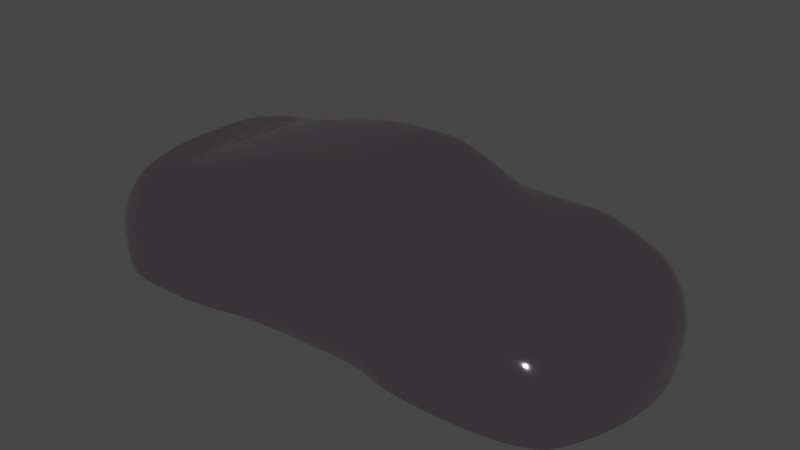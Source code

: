 # Source: Paint_tester1.blend  (saved by Blender 4.1.17; exported with 4.5.12 LTS)
import bpy
from mathutils import Matrix  # noqa: F401  (used for matrix-valued properties, if any)

bpy.ops.wm.read_factory_settings(use_empty=True)
scene = bpy.context.scene
scene.name = 'Scene'

# ---- materials (node trees are filled in below, after node groups)
mat_material = bpy.data.materials.new('Material')
mat_material.use_transparent_shadow = False

# ---- material node trees
mat_material.use_nodes = True; mat_material.node_tree.nodes.clear()
_N = mat_material.node_tree.nodes; _L = mat_material.node_tree.links
n0 = _N.new('ShaderNodeOutputMaterial'); n0.name = 'Material Output'; n0.location = (300, 300)
n1 = _N.new('ShaderNodeBsdfPrincipled'); n1.name = 'Principled BSDF'; n1.location = (-13, 302)
n1.distribution = 'GGX'
n1.subsurface_method = 'RANDOM_WALK_SKIN'
n1.inputs[0].default_value = (0.6875, 0.5502, 0.631, 1.0)
n1.inputs[1].default_value = 1.0
n1.inputs[2].default_value = 0.03607
n1.inputs[3].default_value = 1.45
n1.inputs[27].default_value = (0.0, 0.0, 0.0, 1.0)
n1.inputs[28].default_value = 1.0
_L.new(n1.outputs[0], n0.inputs[0])
n0.is_active_output = True

# ---- world
world_world = bpy.data.worlds.new('World'); scene.world = world_world
world_world.use_nodes = True; world_world.node_tree.nodes.clear()
_N = world_world.node_tree.nodes; _L = world_world.node_tree.links
n0 = _N.new('ShaderNodeOutputWorld'); n0.name = 'World Output'; n0.location = (300, 300)
n1 = _N.new('ShaderNodeBackground'); n1.name = 'Background'; n1.location = (10, 300)
n1.inputs[0].default_value = (0.05088, 0.05088, 0.05088, 1.0)
_L.new(n1.outputs[0], n0.inputs[0])
n0.is_active_output = True
world_world.color = (0.05088, 0.05088, 0.05088)
world_world.use_sun_shadow = False
world_world.sun_shadow_jitter_overblur = 0.0

# ---- meshes
me_plane = bpy.data.meshes.new('Plane')
me_plane.from_pydata([(-1.315, 0.7779, -0.3586), (0.9332, 0.8714, -0.583), (-1.462, 0.0, -0.3395), (1.162, 0.0, -0.5662), (-0.1453, 0.7825, -0.154), (-0.1453, 0.0, -0.1052), (0.1754, 0.0, -0.1468), (0.09306, 0.7725, -0.1677), (-1.76, 0.7794, -0.5284), (-1.888, 0.0, -0.5018), (-2.191, 0.691, -0.557), (-2.397, 0.9926, -1.513), (-2.299, 0.0, -0.56), (2.623, 0.0, -1.526), (2.025, 0.979, -0.7569), (2.604, 0.0, -0.9959), (1.497, 1.134, -0.6474), (1.551, 0.0, -0.658), (-1.207, 1.261, -1.526), (-0.6142, 1.11, -1.526), (0.6571, 1.059, -1.526), (0.8633, 0.0, -1.526), (0.8633, 0.8148, -1.526), (-0.6027, 0.0, -1.526), (-1.199, 0.0, -1.526), (-2.016, 0.0, -0.5365), (-0.6577, 0.7656, -0.1801), (-0.6577, 0.0, -0.1446), (0.04722, 1.069, -1.526), (0.04914, 0.0, -1.526), (0.5922, 1.166, -0.7), (0.02161, 1.15, -0.7032), (-0.6133, 1.05, -0.6148), (1.152, 1.161, -0.6495), (-1.24, 0.9327, -0.6), (1.11, 0.4595, -0.5662), (-1.417, 0.4329, -0.3385), (-0.1453, 0.4251, -0.1133), (0.1404, 0.41, -0.1468), (-1.843, 0.4329, -0.5018), (2.496, 0.5095, -1.526), (2.51, 0.5398, -0.9961), (1.516, 0.5796, -0.658), (-1.691, 1.326, -1.522), (-0.4991, 0.5152, -1.526), (0.6422, 0.5101, -1.526), (-0.6577, 0.4531, -0.1631), (0.04914, 0.5101, -1.526), (2.298, 0.7937, -0.7966), (1.573, 0.8426, -0.6162), (2.645, 0.0, -1.225), (2.569, 0.527, -1.225), (-1.097, 1.163, -0.7), (-2.407, 0.0, -0.5426), (-1.662, 1.126, -0.66), (-2.337, 0.9514, -0.668), (-2.409, 0.4264, -0.5423), (-2.488, 1.093, -1.103), (-1.191, 1.311, -1.204), (-0.6083, 1.239, -1.05), (0.6172, 1.23, -1.111), (0.0363, 1.228, -1.111), (-2.524, 0.4541, -1.157), (-2.527, 0.0, -1.107), (-1.421, 1.312, -0.7704), (0.6047, 1.207, -0.9034), (0.4842, 1.021, -0.6072), (0.01586, 1.027, -0.6232), (0.02988, 1.2, -0.9055), (-0.6091, 1.193, -0.843), (-2.467, 0.0, -0.9055), (-2.412, 1.045, -0.8855), (-2.468, 0.4515, -0.9053), (-0.9338, 0.0, -1.526), (-1.998, 0.7627, -0.5613), (2.625, 0.0, -1.5), (-2.446, 1.034, -1.442), (-2.183, 1.316, -1.519), (-2.059, 1.03, -0.66), (-2.193, 1.316, -1.188), (-1.921, 1.318, -0.7604), (-2.39, 0.0, -0.724), (-2.392, 0.4486, -0.7238), (-2.444, 0.9105, -1.512), (-2.461, 0.9462, -0.8896), (-2.381, 0.8661, -0.6776), (-2.355, 0.8225, -0.6371), (-0.6153, 0.9968, -0.6063), (2.44, 0.0, -0.8787), (2.361, 0.5444, -0.8583), (2.405, 0.7533, -1.526), (-0.6084, 0.8328, -1.526), (0.6422, 0.8056, -1.526), (0.04914, 0.8122, -1.526), (2.486, 0.7709, -1.226), (2.412, 0.7785, -0.9831), (1.851, 1.226, -0.9172), (1.922, 1.227, -1.197), (1.921, 1.221, -1.526), (1.148, 1.25, -0.78), (0.8576, 1.255, -1.2), (0.9096, 1.251, -0.91), (1.62, 1.242, -0.827), (0.8645, 1.201, -1.526), (1.866, 0.0, -1.526), (1.858, 0.5101, -1.526), (1.858, 0.8148, -1.526), (0.8633, 0.5101, -1.526), (-1.265, 1.311, -0.9255), (-2.098, 1.317, -0.9125), (-1.671, 1.315, -0.735), (-1.692, 1.327, -1.196), (-1.681, 1.328, -0.919), (-1.752, 0.9291, -0.59), (-2.267, 0.7977, -0.6031), (-2.012, 0.9023, -0.6), (2.222, 1.024, -1.526), (2.28, 0.9782, -1.526), (2.294, 1.065, -1.166), (2.238, 1.107, -1.164), (2.209, 1.074, -0.9623), (-0.6083, 1.26, -1.284), (0.6297, 1.227, -1.319), (0.04272, 1.231, -1.319), (2.546, 0.254, -1.526), (2.568, 0.2699, -0.996), (1.545, 0.2898, -0.658), (2.618, 0.2635, -1.225), (2.412, 0.2722, -0.8685), (-0.9035, 1.211, -1.526), (-0.8994, 1.262, -1.244), (-0.9366, 1.252, -0.988), (-2.191, 0.4329, -0.557), (-1.998, 0.4329, -0.5575), (-2.299, 0.4329, -0.56), (-0.9785, 1.085, -0.6553), (2.634, 0.0, -1.376), (2.556, 0.525, -1.376), (2.468, 0.7725, -1.376), (1.922, 1.225, -1.365), (2.247, 1.091, -1.369), (2.316, 1.037, -1.371), (2.606, 0.2625, -1.376), (0.8534, 1.253, -1.36), (-2.138, 0.5172, -1.519), (2.595, 0.2615, -1.526), (-2.192, 0.0, -1.273), (-2.191, 0.0, -0.557), (2.568, 0.0, -1.526), (0.04914, 1.119, -1.526), (0.6422, 1.109, -1.526), (-1.735, 0.0, -1.526), (-0.6084, 1.159, -1.526), (-2.504, 0.8794, -1.444), (2.45, 0.774, -1.526), (2.544, 0.5229, -1.526), (-2.438, 1.021, -1.512), (-2.16, 1.267, -1.519), (0.8493, 1.25, -1.526), (2.318, 1.011, -1.526), (2.248, 1.066, -1.526), (1.907, 1.172, -1.526), (-0.9158, 1.163, -1.526), (-1.691, 1.277, -1.522), (-1.199, 1.31, -1.526), (-1.197, 1.311, -1.471), (-0.6084, 1.176, -1.485), (0.6401, 1.129, -1.491), (0.04805, 1.138, -1.491), (-2.185, 1.316, -1.462), (0.85, 1.25, -1.498), (-1.691, 1.327, -1.467), (2.318, 1.015, -1.5), (-0.9028, 1.22, -1.478), (2.546, 0.5233, -1.5), (2.453, 0.7738, -1.501), (1.921, 1.221, -1.499), (2.248, 1.07, -1.499), (2.597, 0.2616, -1.5), (1.817, 1.04, -0.7138), (1.939, 0.562, -0.7582), (1.935, 0.8182, -0.7064), (1.995, 0.0, -0.7684), (1.978, 0.281, -0.7633), (2.266, 1.079, -1.21), (2.283, 1.039, -1.526), (2.282, 1.064, -1.37), (2.251, 1.001, -1.526), (2.283, 1.043, -1.499), (-2.123, 0.0, -1.519), (-0.9461, 0.4778, -1.526), (-1.717, 0.5174, -1.525), (-1.202, 0.4949, -1.526), (-2.149, 0.8729, -1.519), (0.1077, 0.7521, -0.1665), (0.8633, 0.2551, -1.526), (1.866, 0.2551, -1.526), (0.6422, 0.0, -1.526), (0.7527, 0.2664, -1.526), (0.7527, 0.0, -1.526), (-2.497, 0.9162, -1.511), (-2.193, 0.4541, -1.273), (-2.528, 0.4539, -1.107), (-2.539, 0.9881, -1.105), (-2.523, 0.0, -1.157), (-2.504, 0.9284, -1.442), (-2.501, 0.8816, -1.508), (-2.136, 0.0, -1.47), (-2.148, 0.5057, -1.47), (-2.183, 0.8613, -1.47), (-2.46, 0.0, -1.179), (-2.461, 0.4541, -1.179), (-2.434, 0.88, -1.506), (-2.446, 0.8748, -1.444), (-2.16, 0.5115, -1.51), (-2.181, 0.8499, -1.51), (-2.146, 0.0, -1.51), (-2.526, 0.8195, -1.208), (-2.527, 0.801, -1.192), (-2.527, 0.8126, -1.197), (-2.249, 0.7988, -1.272), (-2.247, 0.8174, -1.287), (-2.249, 0.8105, -1.276), (-2.489, 0.7937, -1.205), (-2.488, 0.8126, -1.22), (-2.49, 0.8054, -1.21), (-2.529, 0.8644, -1.184), (-2.531, 0.8525, -1.165), (-2.233, 0.7919, -1.29), (-2.53, 0.8636, -1.171), (-2.189, 0.459, -1.292), (-2.188, 0.0, -1.287), (-2.148, 0.8435, -1.519), (-2.18, 0.8318, -1.47), (-2.18, 0.8218, -1.51), (-2.286, 0.0, -0.5597), (-2.011, 0.886, -0.5955), (-1.753, 0.9115, -0.5828), (-2.258, 0.7852, -0.5977), (-2.287, 0.4329, -0.5596), (1.046, 0.0, -0.5171), (-1.249, 0.9146, -0.5717), (0.9967, 0.4537, -0.5171), (0.4384, 0.9918, -0.5557), (-0.003006, 0.9979, -0.5683), (-0.6203, 0.9697, -0.5564), (0.8365, 0.8574, -0.5343)], [], [(46, 37, 4, 26), (37, 38, 194, 7, 4), (245, 87, 34, 241), (114, 86, 56, 134), (20, 103, 22, 92), (51, 94, 95, 41), (181, 179, 16, 49), (171, 165, 164, 43), (93, 28, 20, 92), (105, 107, 22, 106), (115, 78, 55, 114), (36, 46, 26, 0), (32, 87, 67, 31), (91, 19, 28, 93), (66, 30, 31, 67), (242, 35, 1, 246), (166, 168, 149, 152), (168, 167, 150, 149), (2, 27, 46, 36), (24, 192, 190, 73), (133, 132, 147, 25), (183, 180, 42, 126), (127, 51, 41, 125), (196, 104, 21, 195), (39, 8, 74, 133), (36, 0, 8, 39), (5, 6, 38, 37), (27, 5, 37, 46), (181, 49, 42, 180), (167, 170, 158, 150), (142, 137, 51, 127), (69, 68, 61, 59), (139, 97, 119, 140), (205, 76, 156, 200), (44, 190, 91), (112, 111, 79, 109), (70, 72, 202, 63), (84, 71, 57, 203), (65, 101, 100, 60), (65, 60, 61, 68), (16, 102, 99, 33), (32, 31, 68, 69), (30, 33, 99, 101, 65), (96, 102, 16, 179), (2, 36, 39, 9), (246, 243, 7, 194), (30, 66, 1, 33), (31, 30, 65, 68), (85, 84, 72, 82), (81, 82, 72, 70), (76, 169, 77, 156), (239, 238, 114, 134), (239, 134, 12, 235), (113, 54, 78, 115), (157, 163, 191, 193), (53, 56, 82, 81), (55, 71, 84, 85), (56, 86, 85, 82), (240, 3, 35, 242), (125, 41, 89, 128), (137, 138, 94, 51), (48, 89, 41, 95), (44, 91, 93, 47), (45, 92, 22, 107), (47, 93, 92, 45), (54, 110, 80, 78), (14, 48, 95, 120), (94, 118, 120, 95), (138, 141, 118, 94), (105, 106, 90, 40), (103, 161, 106, 22), (16, 33, 49), (42, 49, 33, 1), (151, 191, 192, 24), (110, 112, 109, 80), (114, 55, 85, 86), (64, 108, 112, 110), (108, 58, 111, 112), (169, 171, 43, 77), (54, 52, 64, 110), (237, 113, 115, 236), (236, 115, 114, 238), (119, 120, 118, 184), (186, 184, 118, 141), (106, 161, 116, 187), (34, 52, 54, 113), (244, 67, 87, 245), (61, 60, 122, 123), (59, 61, 123, 121), (173, 130, 121, 166), (130, 131, 59, 121), (52, 131, 108, 64), (32, 69, 52, 135), (32, 135, 34, 87), (15, 125, 128, 88), (136, 142, 127, 50), (50, 127, 125, 15), (182, 183, 126, 17), (3, 17, 126, 35), (57, 71, 109, 79), (58, 108, 131, 130), (165, 58, 130, 173), (69, 59, 131, 52), (12, 134, 56, 53), (9, 39, 133, 25), (133, 74, 10, 132), (34, 135, 52), (75, 178, 142, 136), (188, 186, 141, 172), (175, 172, 141, 138), (174, 175, 138, 137), (178, 174, 137, 142), (60, 100, 143, 122), (97, 139, 143, 100), (176, 98, 158, 170), (101, 99, 102, 96), (148, 124, 145, 13), (20, 28, 149, 150), (28, 19, 152, 149), (144, 191, 151, 189), (40, 90, 154, 155), (157, 11, 156, 77), (11, 83, 200, 156), (103, 20, 150, 158), (187, 116, 160, 185), (116, 161, 98, 160), (90, 117, 159, 154), (19, 162, 129, 152), (163, 157, 77, 43), (124, 40, 155, 145), (124, 148, 104, 196), (161, 103, 158, 98), (18, 163, 43, 164), (162, 18, 164, 129), (145, 155, 174, 178), (98, 176, 177, 160), (155, 154, 175, 174), (154, 159, 172, 175), (185, 188, 172, 159), (13, 145, 178, 75), (164, 165, 173, 129), (129, 173, 166, 152), (79, 111, 171, 169), (57, 79, 169, 76), (203, 57, 76, 205), (122, 143, 170, 167), (123, 122, 167, 168), (121, 123, 168, 166), (111, 58, 165, 171), (71, 55, 78, 80, 109), (88, 128, 183, 182), (48, 181, 180, 89), (128, 89, 180, 183), (48, 14, 179, 181), (120, 96, 179, 14), (100, 101, 96, 97), (120, 119, 97, 96), (139, 140, 177, 176), (176, 170, 143, 139), (160, 177, 188, 185), (117, 187, 185, 159), (177, 140, 186, 188), (140, 119, 184, 186), (90, 106, 187, 117), (190, 192, 18, 162), (190, 162, 19, 91), (193, 191, 144, 232), (190, 44, 23, 73), (192, 191, 163, 18), (241, 34, 113, 237), (244, 243, 66, 67), (42, 1, 35, 126), (105, 196, 195, 107), (40, 124, 196, 105), (23, 44, 47, 29), (47, 45, 197, 29), (199, 197, 45, 198), (21, 199, 198, 195), (45, 107, 195, 198), (210, 211, 201, 146), (62, 204, 63, 202), (153, 217, 226, 205), (153, 205, 200, 206), (213, 224, 217, 153), (209, 221, 224, 213), (157, 193, 83, 11), (207, 231, 230, 208), (234, 215, 193, 232), (211, 223, 220, 201), (216, 207, 208, 214), (212, 213, 153, 206), (220, 222, 221, 228), (227, 202, 72, 84), (189, 216, 214, 144), (218, 62, 202, 227), (204, 62, 211, 210), (83, 212, 206, 200), (233, 209, 215, 234), (212, 83, 193, 215), (213, 212, 215, 209), (201, 220, 228, 230), (229, 227, 84, 203), (208, 233, 234, 214), (221, 222, 225, 224), (222, 220, 223, 225), (217, 219, 229, 226), (219, 218, 227, 229), (224, 225, 219, 217), (225, 223, 218, 219), (226, 229, 203, 205), (62, 218, 223, 211), (228, 221, 209, 233), (214, 234, 232, 144), (230, 231, 146, 201), (230, 228, 233, 208), (4, 7, 243, 244), (0, 241, 237, 8), (4, 244, 245, 26), (74, 236, 238, 10), (8, 237, 236, 74), (6, 240, 242, 38), (132, 239, 235, 147), (132, 10, 238, 239), (1, 66, 243, 246), (38, 242, 246, 194), (26, 245, 241, 0)])
me_plane.polygons.foreach_set('use_smooth', [True] * 226)
_uv = me_plane.uv_layers.new(name='UVMap')
_uv.uv.foreach_set('vector', [0.25, 0.75, 0.5, 0.75, 0.5, 0.9389, 0.25, 1.0, 0.5, 0.75, 0.6034, 0.7012, 0.6034, 0.9256, 0.6034, 0.9389, 0.5, 0.9389, 0.1678, 1.0, 0.1559, 1.0, 0.0, 1.0, 0.0, 1.0, 0.0, 0.9776, 0.0, 0.9386, 0.0, 0.75, 0.0, 0.6619, 0.0, 0.9672, 0.0, 0.9991, 0.0, 0.8213, 0.0, 0.8213, 0.0, 0.75, 0.0, 0.8574, 0.0, 0.8574, 0.0, 0.75, 0.0, 0.8698, 0.03676, 0.9705, 0.07352, 0.9985, 0.0, 0.8693, 0.0, 1.0, 0.0, 1.0, 0.0, 1.0, 0.0, 1.0, 0.0, 0.8213, 0.0, 0.9711, 0.0, 0.9672, 0.0, 0.8213, 0.0, 0.75, 0.0, 0.75, 0.0, 0.8213, 0.0, 0.8213, 0.0, 1.0, 0.0, 1.0, 0.0, 1.0, 0.0, 1.0, 0.0, 0.7016, 0.25, 0.75, 0.25, 1.0, 0.0, 1.0, 0.1524, 1.0, 0.1579, 1.0, 0.3544, 1.019, 0.2837, 1.004, 0.0, 0.8213, 0.0, 0.9739, 0.0, 0.9711, 0.0, 0.8213, 0.5306, 1.0, 0.3887, 1.0, 0.2837, 1.004, 0.3544, 1.019, 0.9314, 0.701, 0.9749, 0.7009, 1.0, 1.0, 0.9536, 0.9913, 0.006992, 1.0, 0.01115, 1.0, 0.0, 1.0, 0.0, 1.0, 0.01115, 1.0, 0.01658, 1.0, 0.0, 1.0, 0.0, 1.0, 0.0, 0.5, 0.25, 0.5, 0.25, 0.75, 0.0, 0.7016, 0.0, 0.828, 0.0, 0.8927, 0.0, 0.8951, 0.0, 0.8285, 0.0, 0.709, 0.0, 0.6474, 0.0, 0.6474, 0.0, 0.709, 0.0, 0.6229, 0.0, 0.7459, 0.0, 0.75, 0.0, 0.625, 0.0, 0.625, 0.0, 0.75, 0.0, 0.75, 0.0, 0.625, 0.0, 0.5727, 0.0, 0.5237, 0.0, 0.5237, 0.0, 0.5727, 0.0, 0.6661, 0.0, 0.9444, 0.0, 1.0, 0.0, 0.709, 0.0, 0.7016, 0.0, 1.0, 0.0, 0.9444, 0.0, 0.6661, 0.5, 0.5, 0.6034, 0.5, 0.6034, 0.7012, 0.5, 0.75, 0.25, 0.5, 0.5, 0.5, 0.5, 0.75, 0.25, 0.75, 0.0, 0.8698, 0.0, 0.8693, 0.0, 0.75, 0.0, 0.7459, 0.01658, 1.0, 0.01761, 1.0, 0.0, 1.0, 0.0, 1.0, 0.0, 0.625, 0.0, 0.75, 0.0, 0.75, 0.0, 0.625, 0.1151, 1.0, 0.1633, 1.0, 0.1307, 1.0, 0.08033, 1.0, 0.01703, 0.9978, 0.03402, 0.9989, 0.003651, 0.9929, 0.001954, 0.9862, 0.0, 0.9542, 0.0, 1.0, 0.0, 1.0, 0.0, 0.9533, 0.0, 0.6983, 0.0, 0.8243, 0.0, 0.8213, 0.0, 1.0, 0.0, 1.0, 0.0, 1.0, 0.0, 1.0, 0.0, 0.5, 0.0, 0.7398, 0.0, 0.7203, 0.0, 0.5, 0.0, 0.9611, 0.0, 1.0, 0.0, 1.0, 0.0, 0.9582, 0.2915, 1.0, 0.3996, 1.0, 0.2064, 1.0, 0.1943, 1.0, 0.2915, 1.0, 0.1943, 1.0, 0.1307, 1.0, 0.1633, 1.0, 0.07352, 0.9985, 0.06316, 0.9988, 0.4667, 1.0, 0.5396, 0.9997, 0.1524, 1.0, 0.2013, 1.0, 0.1633, 1.0, 0.1151, 1.0, 0.3887, 1.0, 0.5396, 0.9997, 0.4667, 1.0, 0.3996, 1.0, 0.2915, 1.0, 0.02718, 0.9964, 0.06316, 0.9988, 0.07352, 0.9985, 0.03676, 0.9705, 0.0, 0.5, 0.0, 0.7016, 0.0, 0.6661, 0.0, 0.5, 0.9536, 0.9913, 0.5391, 0.9928, 0.6034, 0.9389, 0.6034, 0.9256, 0.3887, 1.0, 0.5306, 1.0, 1.0, 1.0, 0.5396, 0.9997, 0.2837, 1.004, 0.3887, 1.0, 0.2915, 1.0, 0.1633, 1.0, 0.0, 0.9627, 0.0, 0.9611, 0.0, 0.7398, 0.0, 0.75, 0.0, 0.5, 0.0, 0.75, 0.0, 0.7398, 0.0, 0.5, 0.0, 1.0, 0.0, 0.7514, 0.0, 0.75, 0.0, 1.0, 0.0, 0.6602, 0.0, 0.9802, 0.0, 0.9776, 0.0, 0.6619, 0.0, 0.6602, 0.0, 0.6619, 0.0, 0.6619, 0.0, 0.6602, 0.0, 1.0, 0.0, 1.0, 0.0, 1.0, 0.0, 1.0, 0.0, 0.7406, 0.0, 0.9815, 0.0, 0.7007, 0.0, 0.7495, 0.0, 0.5, 0.0, 0.75, 0.0, 0.75, 0.0, 0.5, 0.0, 1.0, 0.0, 1.0, 0.0, 0.9611, 0.0, 0.9627, 0.0, 0.75, 0.0, 0.9386, 0.0, 0.9627, 0.0, 0.75, 0.8401, 0.499, 0.8714, 0.4988, 0.9749, 0.7009, 0.9314, 0.701, 0.0, 0.625, 0.0, 0.75, 0.0, 0.7417, 0.0, 0.6209, 0.0, 0.75, 0.0, 0.8574, 0.0, 0.8574, 0.0, 0.75, 0.0, 0.8703, 0.0, 0.7417, 0.0, 0.75, 0.0, 0.8574, 0.0, 0.6983, 0.0, 0.8213, 0.0, 0.8213, 0.0, 0.75, 0.0, 0.75, 0.0, 0.8213, 0.0, 0.8213, 0.0, 0.75, 0.0, 0.75, 0.0, 0.8213, 0.0, 0.8213, 0.0, 0.75, 0.0, 1.0, 0.0, 1.0, 0.0, 1.0, 0.0, 1.0, 0.0129, 0.9523, 0.0, 0.8703, 0.0, 0.8574, 0.002592, 0.9637, 0.0, 0.8574, 0.0005061, 0.9781, 0.002592, 0.9637, 0.0, 0.8574, 0.0, 0.8574, 0.0, 0.9668, 0.0005061, 0.9781, 0.0, 0.8574, 0.0, 0.75, 0.0, 0.8213, 0.0, 0.844, 0.0, 0.744, 0.0, 0.9991, 0.0, 0.9754, 0.0, 0.8213, 0.0, 1.0, 0.07352, 0.9985, 0.5396, 0.9997, 0.0, 0.8693, 0.0, 0.75, 0.0, 0.8693, 0.5396, 0.9997, 1.0, 1.0, 0.0, 0.5093, 0.0, 0.7007, 0.0, 0.8927, 0.0, 0.828, 0.0, 1.0, 0.0, 1.0, 0.0, 1.0, 0.0, 1.0, 0.0, 1.0, 0.0, 1.0, 0.0, 0.9627, 0.0, 0.9386, 0.0, 1.0, 0.0, 1.0, 0.0, 1.0, 0.0, 1.0, 0.0, 1.0, 0.0, 1.0, 0.0, 1.0, 0.0, 1.0, 0.0, 0.7514, 0.0, 0.7501, 0.0, 0.75, 0.0, 0.75, 0.0, 1.0, 0.02635, 1.0, 0.0, 1.0, 0.0, 1.0, 0.0, 0.9935, 0.0, 1.0, 0.0, 1.0, 0.0, 1.0, 0.0, 1.0, 0.0, 1.0, 0.0, 1.0, 0.0, 1.0, 0.003651, 0.9929, 0.002592, 0.9637, 0.0005061, 0.9781, 0.002024, 0.9883, 0.0009771, 0.9765, 0.002024, 0.9883, 0.0005061, 0.9781, 0.0, 0.9668, 0.0, 0.8213, 0.0, 0.9754, 0.0, 0.9489, 0.0, 0.9413, 0.0, 1.0, 0.02635, 1.0, 0.0, 1.0, 0.0, 1.0, 0.3714, 1.01, 0.3544, 1.019, 0.1579, 1.0, 0.1678, 1.0, 0.1307, 1.0, 0.1943, 1.0, 0.09717, 1.0, 0.06533, 1.0, 0.08033, 1.0, 0.1307, 1.0, 0.06533, 1.0, 0.04098, 1.0, 0.003496, 1.0, 0.02049, 1.0, 0.04098, 1.0, 0.006992, 1.0, 0.02049, 1.0, 0.04016, 1.0, 0.08033, 1.0, 0.04098, 1.0, 0.02635, 1.0, 0.04016, 1.0, 0.0, 1.0, 0.0, 1.0, 0.1524, 1.0, 0.1151, 1.0, 0.02635, 1.0, 0.05925, 1.0, 0.1524, 1.0, 0.05925, 1.0, 0.0, 1.0, 0.1559, 1.0, 0.0, 0.5, 0.0, 0.625, 0.0, 0.6209, 0.0, 0.5, 0.0, 0.5, 0.0, 0.625, 0.0, 0.625, 0.0, 0.5, 0.0, 0.5, 0.0, 0.625, 0.0, 0.625, 0.0, 0.5, 0.0, 0.5, 0.0, 0.6229, 0.0, 0.625, 0.0, 0.5, 0.8714, 0.4988, 0.0, 0.5, 0.0, 0.625, 0.9749, 0.7009, 0.0, 1.0, 0.0, 1.0, 0.0, 1.0, 0.0, 1.0, 0.0, 1.0, 0.0, 1.0, 0.04016, 1.0, 0.02049, 1.0, 0.0, 1.0, 0.0, 1.0, 0.02049, 1.0, 0.003496, 1.0, 0.1151, 1.0, 0.08033, 1.0, 0.04016, 1.0, 0.02635, 1.0, 0.0, 0.5, 0.0, 0.6619, 0.0, 0.75, 0.0, 0.5, 0.0, 0.5, 0.0, 0.6661, 0.0, 0.709, 0.0, 0.5, 0.0, 0.709, 0.0, 1.0, 0.0, 1.0, 0.0, 0.6474, 0.0, 1.0, 0.05925, 1.0, 0.02635, 1.0, 0.0, 0.5, 0.0, 0.625, 0.0, 0.625, 0.0, 0.5, 0.0001667, 0.9646, 0.0009771, 0.9765, 0.0, 0.9668, 0.0, 0.9546, 0.0, 0.8574, 0.0, 0.9546, 0.0, 0.9668, 0.0, 0.8574, 0.0, 0.75, 0.0, 0.8574, 0.0, 0.8574, 0.0, 0.75, 0.0, 0.625, 0.0, 0.75, 0.0, 0.75, 0.0, 0.625, 0.1943, 1.0, 0.2064, 1.0, 0.1032, 1.0, 0.09717, 1.0, 0.03402, 0.9989, 0.01703, 0.9978, 0.1032, 1.0, 0.2064, 1.0, 0.002906, 0.996, 0.0, 0.9956, 0.0, 1.0, 0.01761, 1.0, 0.3996, 1.0, 0.4667, 1.0, 0.06316, 0.9988, 0.02718, 0.9964, 0.0, 0.5237, 0.0, 0.6216, 0.0, 0.625, 0.0, 0.5, 0.0, 0.9672, 0.0, 0.9711, 0.0, 1.0, 0.0, 1.0, 0.0, 0.9711, 0.0, 0.9739, 0.0, 1.0, 0.0, 1.0, 0.0, 0.7575, 0.0, 0.7007, 0.0, 0.5093, 0.0, 0.7691, 0.0, 0.744, 0.0, 0.844, 0.0, 0.8574, 0.0, 0.75, 0.0, 0.7406, 0.0, 0.894, 0.0, 1.0, 0.0, 0.75, 0.0, 0.894, 0.0, 0.8874, 0.0, 0.9533, 0.0, 1.0, 0.0, 0.9991, 0.0, 0.9672, 0.0, 1.0, 0.0, 1.0, 0.0, 0.9413, 0.0, 0.9489, 0.0, 0.9723, 0.0, 0.9622, 0.0, 0.9489, 0.0, 0.9754, 0.0, 0.9956, 0.0, 0.9723, 0.0, 0.844, 0.0, 0.9336, 0.0, 0.9521, 0.0, 0.8574, 0.0, 0.9739, 0.0, 0.9924, 0.0, 1.0, 0.0, 1.0, 0.0, 0.7407, 0.0, 0.7406, 0.0, 0.75, 0.0, 0.75, 0.0, 0.6216, 0.0, 0.744, 0.0, 0.75, 0.0, 0.625, 0.0, 0.6216, 0.0, 0.5237, 0.0, 0.5237, 0.0, 0.5727, 0.0, 0.9754, 0.0, 0.9991, 0.0, 1.0, 0.0, 0.9956, 0.0, 0.9929, 0.0, 0.9815, 0.0, 1.0, 0.0, 1.0, 0.0, 0.9924, 0.0, 0.9929, 0.0, 1.0, 0.0, 1.0, 0.0, 0.625, 0.0, 0.75, 0.0, 0.75, 0.0, 0.625, 0.0, 0.9956, 0.002906, 0.996, 0.0003335, 0.9747, 0.0, 0.9723, 0.0, 0.75, 0.0, 0.8574, 0.0, 0.8574, 0.0, 0.75, 0.0, 0.8574, 0.0, 0.9521, 0.0, 0.9546, 0.0, 0.8574, 0.0, 0.9622, 0.0001667, 0.9646, 0.0, 0.9546, 0.0, 0.9521, 0.0, 0.5, 0.0, 0.625, 0.0, 0.625, 0.0, 0.5, 0.0, 1.0, 0.0, 1.0, 0.003496, 1.0, 0.0, 1.0, 0.0, 1.0, 0.003496, 1.0, 0.006992, 1.0, 0.0, 1.0, 0.0, 1.0, 0.0, 1.0, 0.0, 1.0, 0.0, 1.0, 0.0, 1.0, 0.0, 1.0, 0.0, 1.0, 0.0, 1.0, 0.0, 0.9582, 0.0, 1.0, 0.0, 1.0, 0.0, 0.9542, 0.09717, 1.0, 0.1032, 1.0, 0.01761, 1.0, 0.01658, 1.0, 0.06533, 1.0, 0.09717, 1.0, 0.01658, 1.0, 0.01115, 1.0, 0.04098, 1.0, 0.06533, 1.0, 0.01115, 1.0, 0.006992, 1.0, 0.0, 1.0, 0.0, 1.0, 0.0, 1.0, 0.0, 1.0, 0.0, 1.0, 0.0, 1.0, 0.0, 1.0, 0.0, 1.0, 0.0, 1.0, 0.0, 0.5, 0.0, 0.6209, 0.0, 0.6229, 0.0, 0.5, 0.0, 0.8703, 0.0, 0.8698, 0.0, 0.7459, 0.0, 0.7417, 0.0, 0.6209, 0.0, 0.7417, 0.0, 0.7459, 0.0, 0.6229, 0.0, 0.8703, 0.0129, 0.9523, 0.03676, 0.9705, 0.0, 0.8698, 0.005351, 0.9818, 0.02718, 0.9964, 0.03676, 0.9705, 0.0129, 0.9523, 0.2064, 1.0, 0.3996, 1.0, 0.02718, 0.9964, 0.03402, 0.9989, 0.002592, 0.9637, 0.003651, 0.9929, 0.03402, 0.9989, 0.02718, 0.9964, 0.01703, 0.9978, 0.001954, 0.9862, 0.0003335, 0.9747, 0.002906, 0.996, 0.002906, 0.996, 0.01761, 1.0, 0.1032, 1.0, 0.01703, 0.9978, 0.0, 0.9723, 0.0003335, 0.9747, 0.0001667, 0.9646, 0.0, 0.9622, 0.0, 0.9336, 0.0, 0.9413, 0.0, 0.9622, 0.0, 0.9521, 0.0003335, 0.9747, 0.001954, 0.9862, 0.0009771, 0.9765, 0.0001667, 0.9646, 0.001954, 0.9862, 0.003651, 0.9929, 0.002024, 0.9883, 0.0009771, 0.9765, 0.0, 0.844, 0.0, 0.8213, 0.0, 0.9413, 0.0, 0.9336, 0.0, 0.8951, 0.0, 0.8927, 0.0, 0.9929, 0.0, 0.9924, 0.0, 0.8951, 0.0, 0.9924, 0.0, 0.9739, 0.0, 0.8213, 0.0, 0.7495, 0.0, 0.7007, 0.0, 0.7575, 0.0, 0.7502, 0.0, 0.8243, 0.0, 0.6983, 0.0, 0.0, 0.0, 0.8285, 0.0, 0.8927, 0.0, 0.7007, 0.0, 0.9815, 0.0, 0.9929, 0.0, 1.0, 0.0, 1.0, 0.0, 1.0, 0.0, 0.9935, 0.3714, 1.01, 0.5391, 0.9928, 0.5306, 1.0, 0.3544, 1.019, 0.0, 0.75, 1.0, 1.0, 0.9749, 0.7009, 0.0, 0.625, 0.0, 0.6216, 0.0, 0.5727, 0.0, 0.5727, 0.0, 0.6216, 0.0, 0.744, 0.0, 0.6216, 0.0, 0.5727, 0.0, 0.6216, 0.0, 0.0, 0.0, 0.6983, 0.0, 0.75, 0.0, 0.0, 0.0, 0.75, 0.0, 0.75, 0.0, 0.75, 0.0, 0.75, 0.0, 0.6369, 0.0, 0.75, 0.0, 0.75, 0.0, 0.6539, 0.0, 0.5237, 0.0, 0.6369, 0.0, 0.6539, 0.0, 0.5727, 0.0, 0.75, 0.0, 0.6216, 0.0, 0.5727, 0.0, 0.6539, 0.0, 0.4746, 0.0, 0.7165, 0.0, 0.7165, 0.0, 0.4746, 0.0, 0.7165, 0.0, 0.4746, 0.0, 0.5, 0.0, 0.7203, 0.0, 0.9291, 0.0, 0.887, 0.0, 0.9063, 0.0, 0.9542, 0.0, 0.9291, 0.0, 0.9542, 0.0, 0.9533, 0.0, 0.9404, 0.0, 0.9019, 0.0, 0.8831, 0.0, 0.887, 0.0, 0.9291, 0.0, 0.7736, 0.0, 0.864, 0.0, 0.8831, 0.0, 0.9019, 0.0, 0.7406, 0.0, 0.7495, 0.0, 0.8874, 0.0, 0.894, 0.0, 0.7156, 0.0, 0.4918, 0.0, 0.7197, 0.0, 0.75, 0.0, 0.7605, 0.0, 0.7611, 0.0, 0.7495, 0.0, 0.7502, 0.0, 0.7165, 0.0, 0.8749, 0.0, 0.8649, 0.0, 0.7165, 0.0, 0.7424, 0.0, 0.7156, 0.0, 0.75, 0.0, 0.7538, 0.0, 0.9042, 0.0, 0.9019, 0.0, 0.9291, 0.0, 0.9404, 0.0, 0.8649, 0.0, 0.8701, 0.0, 0.864, 0.0, 0.8583, 0.0, 0.8999, 0.0, 0.7203, 0.0, 0.7398, 0.0, 0.9611, 0.0, 0.7691, 0.0, 0.7424, 0.0, 0.7538, 0.0, 0.7575, 0.0, 0.8776, 0.0, 0.7165, 0.0, 0.7203, 0.0, 0.8999, 0.0, 0.4746, 0.0, 0.7165, 0.0, 0.7165, 0.0, 0.4746, 0.0, 0.8874, 0.0, 0.9042, 0.0, 0.9404, 0.0, 0.9533, 0.0, 0.7716, 0.0, 0.7736, 0.0, 0.7611, 0.0, 0.7605, 0.0, 0.9042, 0.0, 0.8874, 0.0, 0.7495, 0.0, 0.7611, 0.0, 0.9019, 0.0, 0.9042, 0.0, 0.7611, 0.0, 0.7736, 0.0, 0.7165, 0.0, 0.8649, 0.0, 0.8583, 0.0, 0.7197, 0.0, 0.905, 0.0, 0.8999, 0.0, 0.9611, 0.0, 0.9582, 0.0, 0.75, 0.0, 0.7716, 0.0, 0.7605, 0.0, 0.7538, 0.0, 0.864, 0.0, 0.8701, 0.0, 0.8819, 0.0, 0.8831, 0.0, 0.8701, 0.0, 0.8649, 0.0, 0.8749, 0.0, 0.8819, 0.0, 0.887, 0.0, 0.8845, 0.0, 0.9046, 0.0, 0.9063, 0.0, 0.8845, 0.0, 0.8776, 0.0, 0.8999, 0.0, 0.9046, 0.0, 0.8831, 0.0, 0.8819, 0.0, 0.8845, 0.0, 0.887, 0.0, 0.8819, 0.0, 0.8749, 0.0, 0.8776, 0.0, 0.8845, 0.0, 0.9063, 0.0, 0.905, 0.0, 0.9582, 0.0, 0.9542, 0.0, 0.7165, 0.0, 0.8776, 0.0, 0.8749, 0.0, 0.7165, 0.0, 0.8583, 0.0, 0.864, 0.0, 0.7736, 0.0, 0.7716, 0.0, 0.7538, 0.0, 0.7605, 0.0, 0.7502, 0.0, 0.7575, 0.0, 0.7197, 0.0, 0.4918, 0.0, 0.4746, 0.0, 0.7165, 0.0, 0.7197, 0.0, 0.8583, 0.0, 0.7716, 0.0, 0.75, 0.5, 0.9389, 0.6034, 0.9389, 0.5391, 0.9928, 0.3714, 1.01, 0.0, 1.0, 0.0, 1.0, 0.0, 0.9935, 0.0, 0.9444, 0.5, 0.9389, 0.3714, 1.01, 0.1678, 1.0, 0.25, 1.0, 0.0, 1.0, 0.0, 1.0, 0.0, 1.0, 0.0, 1.0, 0.0, 0.9444, 0.0, 0.9935, 0.0, 1.0, 0.0, 1.0, 0.6034, 0.5, 0.8401, 0.499, 0.9314, 0.701, 0.6034, 0.7012, 0.0, 0.6474, 0.0, 0.6602, 0.0, 0.6602, 0.0, 0.6474, 0.0, 0.6474, 0.0, 1.0, 0.0, 0.9802, 0.0, 0.6602, 1.0, 1.0, 0.5306, 1.0, 0.5391, 0.9928, 0.9536, 0.9913, 0.6034, 0.7012, 0.9314, 0.701, 0.9536, 0.9913, 0.6034, 0.9256, 0.25, 1.0, 0.1678, 1.0, 0.0, 1.0, 0.0, 1.0])
me_plane.materials.append(mat_material)
me_plane.update()

# ---- objects
ob_paint_tester = bpy.data.objects.new('Paint_tester', me_plane)

# ---- transforms, parenting, visibility, modifiers, constraints
ob_paint_tester.location = (0.0, 0.0, 1.457)
ob_paint_tester.scale = (0.7559, 0.7559, 0.7559)
_m = ob_paint_tester.modifiers.new('Mirror', 'MIRROR')
_m.use_axis = (False, True, False)
_m.use_bisect_axis = (False, True, False)
_m.use_clip = True
_m = ob_paint_tester.modifiers.new('Subdivision', 'SUBSURF')
_m.levels = 2
_m.show_only_control_edges = False

# ---- collection membership
scene.collection.objects.link(ob_paint_tester)

# ---- scene / render settings (as saved in the file)
scene.frame_start = 1; scene.frame_end = 250; scene.frame_set(1)
scene.render.engine = 'BLENDER_EEVEE_NEXT'
scene.cycles.sampling_pattern = 'TABULATED_SOBOL'
scene.eevee.ray_tracing_options.trace_max_roughness = 0.0
scene.view_settings.view_transform = 'Filmic'
bpy.context.view_layer.update()

# ---- added for rendering (the .blend has no active camera and no usable light): camera, sun
cam_auto = bpy.data.cameras.new('AutoCamera')
cam_auto.lens = 50.0
cam_auto.sensor_width = 36.0
cam_auto.clip_end = 1000.0
ob_auto_camera = bpy.data.objects.new('AutoCamera', cam_auto)
scene.collection.objects.link(ob_auto_camera)
ob_auto_camera.location = (4.23392, -5.03239, 4.19561)
ob_auto_camera.rotation_euler = (1.09748, -7.21219e-08, 0.694738)
scene.camera = ob_auto_camera
light_auto_sun = bpy.data.lights.new('AutoSun', 'SUN')
light_auto_sun.energy = 3.0
light_auto_sun.angle = 0.0523599
ob_auto_sun = bpy.data.objects.new('AutoSun', light_auto_sun)
scene.collection.objects.link(ob_auto_sun)
ob_auto_sun.rotation_euler = (0.872665, 0.174533, 0.523599)
bpy.context.view_layer.update()
